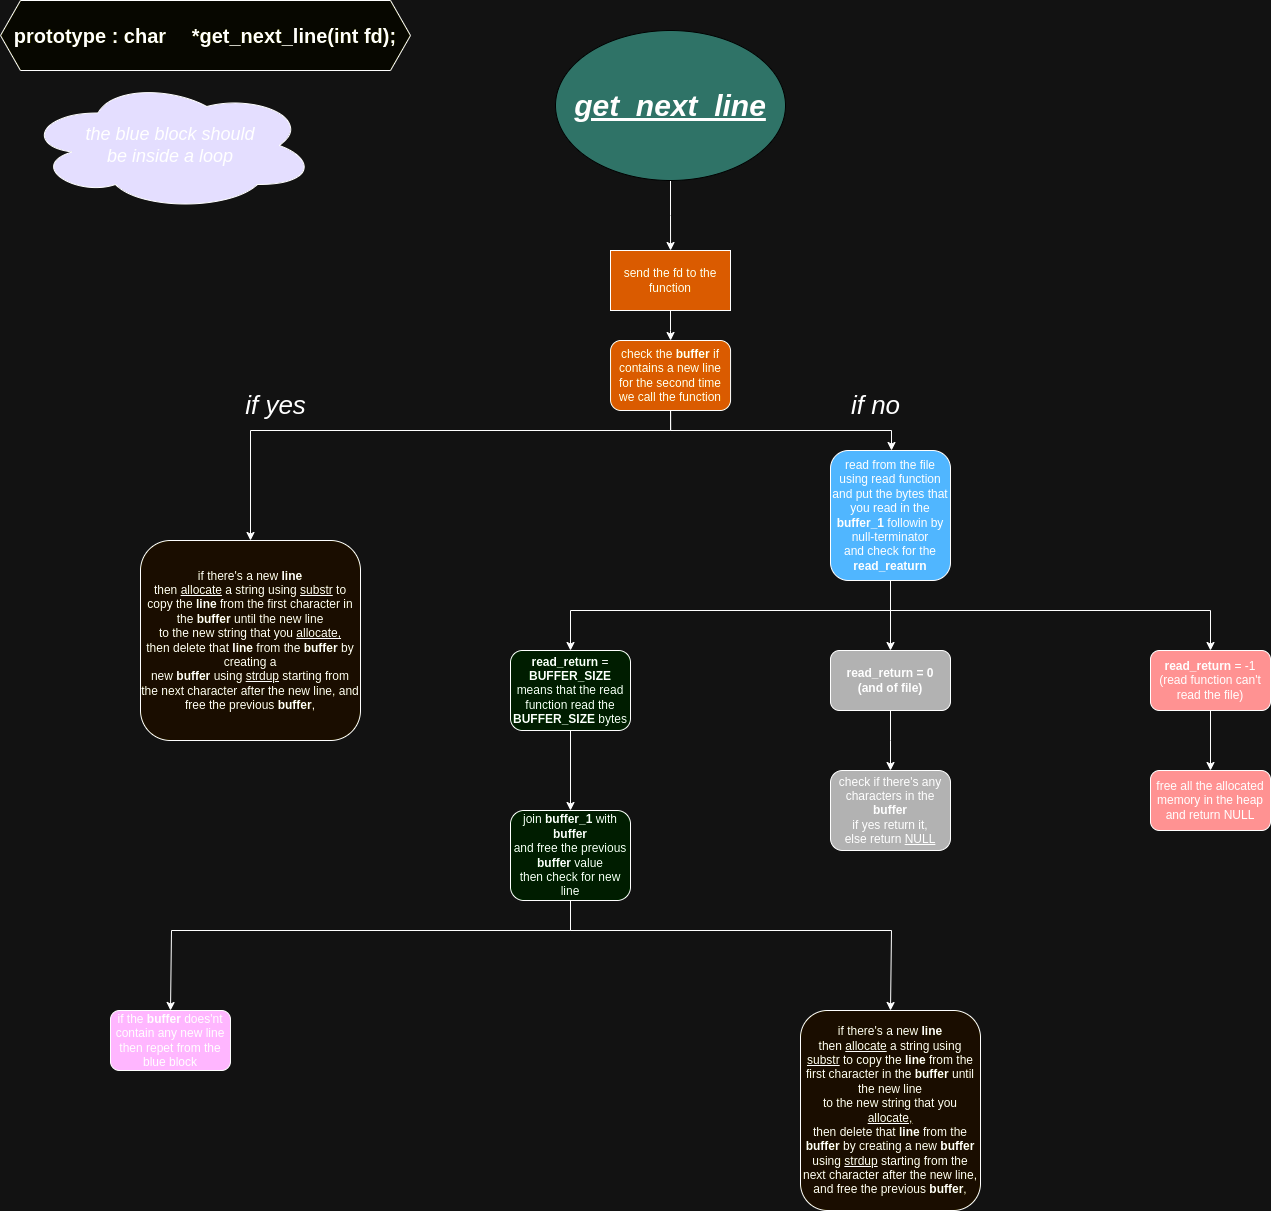

The diagram above was exported from draw.io. Its source (the exported page's mxGraphModel, read from the mxfile embedded in the PNG):
<mxGraphModel dx="3034" dy="754" grid="1" gridSize="10" guides="1" tooltips="1" connect="1" arrows="1" fold="1" page="1" pageScale="1" pageWidth="1600" pageHeight="1200" math="0" shadow="0">
  <root>
    <mxCell id="0" />
    <mxCell id="1" parent="0" />
    <mxCell id="GS4lf-iJEKP6Q8-Omp77-9" style="edgeStyle=orthogonalEdgeStyle;rounded=0;orthogonalLoop=1;jettySize=auto;html=1;exitX=0.5;exitY=1;exitDx=0;exitDy=0;" parent="1" source="GS4lf-iJEKP6Q8-Omp77-2" edge="1">
      <mxGeometry relative="1" as="geometry">
        <mxPoint x="420.05555555555554" y="280" as="targetPoint" />
      </mxGeometry>
    </mxCell>
    <mxCell id="GS4lf-iJEKP6Q8-Omp77-2" value="&lt;u style=&quot;font-size: 30px;&quot;&gt;&lt;b style=&quot;font-size: 30px;&quot;&gt;&lt;i style=&quot;font-size: 30px;&quot;&gt;get_next_line&lt;/i&gt;&lt;/b&gt;&lt;/u&gt;" style="ellipse;whiteSpace=wrap;html=1;strokeColor=#FFFFFF;fillColor=#67AB9F;fontSize=30;" parent="1" vertex="1">
      <mxGeometry x="305" y="60" width="230" height="150" as="geometry" />
    </mxCell>
    <mxCell id="GS4lf-iJEKP6Q8-Omp77-8" style="edgeStyle=orthogonalEdgeStyle;rounded=0;orthogonalLoop=1;jettySize=auto;html=1;exitX=0.5;exitY=0;exitDx=0;exitDy=0;" parent="1" source="GS4lf-iJEKP6Q8-Omp77-5" edge="1">
      <mxGeometry relative="1" as="geometry">
        <mxPoint x="420.05555555555554" y="309.8888888888889" as="targetPoint" />
      </mxGeometry>
    </mxCell>
    <mxCell id="GS4lf-iJEKP6Q8-Omp77-12" style="edgeStyle=orthogonalEdgeStyle;rounded=0;orthogonalLoop=1;jettySize=auto;html=1;exitX=0.5;exitY=1;exitDx=0;exitDy=0;" parent="1" source="GS4lf-iJEKP6Q8-Omp77-5" target="GS4lf-iJEKP6Q8-Omp77-13" edge="1">
      <mxGeometry relative="1" as="geometry">
        <mxPoint x="420.05555555555554" y="400" as="targetPoint" />
      </mxGeometry>
    </mxCell>
    <mxCell id="GS4lf-iJEKP6Q8-Omp77-5" value="send the fd to the function" style="rounded=0;whiteSpace=wrap;html=1;fillColor=#FF8000;" parent="1" vertex="1">
      <mxGeometry x="360" y="280" width="120" height="60" as="geometry" />
    </mxCell>
    <mxCell id="GS4lf-iJEKP6Q8-Omp77-19" style="edgeStyle=orthogonalEdgeStyle;rounded=0;orthogonalLoop=1;jettySize=auto;html=1;exitX=0.5;exitY=1;exitDx=0;exitDy=0;" parent="1" source="GS4lf-iJEKP6Q8-Omp77-13" target="GS4lf-iJEKP6Q8-Omp77-20" edge="1">
      <mxGeometry relative="1" as="geometry">
        <mxPoint x="640" y="480" as="targetPoint" />
        <Array as="points">
          <mxPoint x="420" y="460" />
          <mxPoint x="641" y="460" />
        </Array>
      </mxGeometry>
    </mxCell>
    <mxCell id="UqReDh9th8tIPyzRoxZQ-23" style="edgeStyle=orthogonalEdgeStyle;rounded=0;orthogonalLoop=1;jettySize=auto;html=1;exitX=0.5;exitY=1;exitDx=0;exitDy=0;entryX=0.5;entryY=0;entryDx=0;entryDy=0;" parent="1" source="GS4lf-iJEKP6Q8-Omp77-13" target="GS4lf-iJEKP6Q8-Omp77-16" edge="1">
      <mxGeometry relative="1" as="geometry">
        <Array as="points">
          <mxPoint x="420" y="460" />
          <mxPoint y="460" />
        </Array>
      </mxGeometry>
    </mxCell>
    <mxCell id="GS4lf-iJEKP6Q8-Omp77-13" value="check the &lt;b&gt;buffer&lt;/b&gt; if contains a new line for the second time we call the function" style="rounded=1;whiteSpace=wrap;html=1;fillColor=#FF8000;" parent="1" vertex="1">
      <mxGeometry x="360.06" y="370" width="120" height="70" as="geometry" />
    </mxCell>
    <mxCell id="GS4lf-iJEKP6Q8-Omp77-15" value="&lt;i&gt;if yes&lt;/i&gt;" style="text;html=1;align=center;verticalAlign=middle;resizable=0;points=[];autosize=1;strokeColor=none;fillColor=none;fontSize=26;" parent="1" vertex="1">
      <mxGeometry x="-15" y="415" width="80" height="40" as="geometry" />
    </mxCell>
    <mxCell id="GS4lf-iJEKP6Q8-Omp77-16" value="if there's a new&amp;nbsp;&lt;b&gt;line&lt;/b&gt;&lt;div&gt;then&amp;nbsp;&lt;u&gt;allocate&lt;/u&gt;&amp;nbsp;a string using&amp;nbsp;&lt;u&gt;substr&lt;/u&gt;&amp;nbsp;to copy the&amp;nbsp;&lt;b&gt;line&lt;/b&gt;&amp;nbsp;from the first character in the&amp;nbsp;&lt;b&gt;buffer&lt;/b&gt;&amp;nbsp;until the new line&lt;/div&gt;&lt;div&gt;to the new string that you&amp;nbsp;&lt;u&gt;allocate,&lt;/u&gt;&lt;/div&gt;&lt;div&gt;then delete that&amp;nbsp;&lt;b&gt;line&lt;/b&gt;&amp;nbsp;from the&amp;nbsp;&lt;b&gt;buffer&lt;/b&gt;&amp;nbsp;by creating a new&amp;nbsp;&lt;b&gt;buffer&lt;/b&gt;&amp;nbsp;using&amp;nbsp;&lt;u&gt;strdup&lt;/u&gt;&amp;nbsp;starting from the next character after the new line, and free the previous&amp;nbsp;&lt;b&gt;buffer&lt;/b&gt;,&lt;/div&gt;" style="rounded=1;whiteSpace=wrap;html=1;fillColor=#FFF2CC;" parent="1" vertex="1">
      <mxGeometry x="-110" y="570" width="220" height="200" as="geometry" />
    </mxCell>
    <mxCell id="UqReDh9th8tIPyzRoxZQ-4" style="edgeStyle=orthogonalEdgeStyle;rounded=0;orthogonalLoop=1;jettySize=auto;html=1;exitX=0.5;exitY=1;exitDx=0;exitDy=0;" parent="1" source="GS4lf-iJEKP6Q8-Omp77-20" target="UqReDh9th8tIPyzRoxZQ-5" edge="1">
      <mxGeometry relative="1" as="geometry">
        <mxPoint x="640" y="680" as="targetPoint" />
      </mxGeometry>
    </mxCell>
    <mxCell id="UqReDh9th8tIPyzRoxZQ-31" style="edgeStyle=orthogonalEdgeStyle;rounded=0;orthogonalLoop=1;jettySize=auto;html=1;entryX=0.5;entryY=0;entryDx=0;entryDy=0;" parent="1" source="GS4lf-iJEKP6Q8-Omp77-20" target="UqReDh9th8tIPyzRoxZQ-3" edge="1">
      <mxGeometry relative="1" as="geometry">
        <Array as="points">
          <mxPoint x="640" y="640" />
          <mxPoint x="960" y="640" />
        </Array>
      </mxGeometry>
    </mxCell>
    <mxCell id="GS4lf-iJEKP6Q8-Omp77-20" value="read from the file using read function&lt;div&gt;and put the bytes that you read in the &lt;b&gt;buffer_1&lt;/b&gt; followin by null-terminator&lt;/div&gt;&lt;div&gt;and check for the &lt;b&gt;read_reaturn&lt;/b&gt;&lt;/div&gt;" style="rounded=1;whiteSpace=wrap;html=1;fillColor=#0066CC;" parent="1" vertex="1">
      <mxGeometry x="580" y="480" width="120" height="130" as="geometry" />
    </mxCell>
    <mxCell id="GS4lf-iJEKP6Q8-Omp77-21" value="&lt;i&gt;if no&lt;/i&gt;" style="text;html=1;align=center;verticalAlign=middle;resizable=0;points=[];autosize=1;strokeColor=none;fillColor=none;fontSize=26;" parent="1" vertex="1">
      <mxGeometry x="590" y="415" width="70" height="40" as="geometry" />
    </mxCell>
    <mxCell id="UqReDh9th8tIPyzRoxZQ-7" style="edgeStyle=orthogonalEdgeStyle;rounded=0;orthogonalLoop=1;jettySize=auto;html=1;" parent="1" source="UqReDh9th8tIPyzRoxZQ-3" target="UqReDh9th8tIPyzRoxZQ-8" edge="1">
      <mxGeometry relative="1" as="geometry">
        <mxPoint x="1020" y="800" as="targetPoint" />
      </mxGeometry>
    </mxCell>
    <mxCell id="UqReDh9th8tIPyzRoxZQ-3" value="&lt;b&gt;read_return&lt;/b&gt; = -1&lt;div&gt;(read function can't read the file)&lt;/div&gt;" style="rounded=1;whiteSpace=wrap;html=1;fillColor=#FF0000;" parent="1" vertex="1">
      <mxGeometry x="900" y="680" width="120" height="60" as="geometry" />
    </mxCell>
    <mxCell id="UqReDh9th8tIPyzRoxZQ-6" style="edgeStyle=orthogonalEdgeStyle;rounded=0;orthogonalLoop=1;jettySize=auto;html=1;exitX=0.5;exitY=1;exitDx=0;exitDy=0;" parent="1" source="UqReDh9th8tIPyzRoxZQ-5" edge="1">
      <mxGeometry relative="1" as="geometry">
        <mxPoint x="640" y="800" as="targetPoint" />
      </mxGeometry>
    </mxCell>
    <mxCell id="UqReDh9th8tIPyzRoxZQ-5" value="&lt;b&gt;read_return = 0&lt;/b&gt;&lt;div&gt;&lt;b&gt;(and of file)&lt;/b&gt;&lt;/div&gt;" style="rounded=1;whiteSpace=wrap;html=1;fillColor=#4D4D4D;" parent="1" vertex="1">
      <mxGeometry x="580" y="680" width="120" height="60" as="geometry" />
    </mxCell>
    <mxCell id="UqReDh9th8tIPyzRoxZQ-8" value="&lt;div&gt;free all the allocated memory in the heap&lt;/div&gt;&lt;div&gt;and return NULL&lt;/div&gt;" style="rounded=1;whiteSpace=wrap;html=1;fillColor=#FF0000;" parent="1" vertex="1">
      <mxGeometry x="900" y="800" width="120" height="60" as="geometry" />
    </mxCell>
    <mxCell id="UqReDh9th8tIPyzRoxZQ-9" value="check if there's any characters in the &lt;b&gt;buffer&lt;/b&gt;&lt;div&gt;if yes return it,&lt;/div&gt;&lt;div&gt;else return &lt;u&gt;NULL&lt;/u&gt;&lt;/div&gt;" style="rounded=1;whiteSpace=wrap;html=1;fillColor=#4D4D4D;" parent="1" vertex="1">
      <mxGeometry x="580" y="800" width="120" height="80" as="geometry" />
    </mxCell>
    <mxCell id="UqReDh9th8tIPyzRoxZQ-14" value="" style="edgeStyle=orthogonalEdgeStyle;rounded=0;orthogonalLoop=1;jettySize=auto;html=1;" parent="1" source="GS4lf-iJEKP6Q8-Omp77-20" target="UqReDh9th8tIPyzRoxZQ-13" edge="1">
      <mxGeometry relative="1" as="geometry">
        <mxPoint x="320" y="690" as="targetPoint" />
        <mxPoint x="580" y="560" as="sourcePoint" />
        <Array as="points">
          <mxPoint x="640" y="640" />
          <mxPoint x="320" y="640" />
        </Array>
      </mxGeometry>
    </mxCell>
    <mxCell id="UqReDh9th8tIPyzRoxZQ-16" style="edgeStyle=orthogonalEdgeStyle;rounded=0;orthogonalLoop=1;jettySize=auto;html=1;entryX=0.5;entryY=0;entryDx=0;entryDy=0;" parent="1" source="UqReDh9th8tIPyzRoxZQ-13" target="UqReDh9th8tIPyzRoxZQ-15" edge="1">
      <mxGeometry relative="1" as="geometry" />
    </mxCell>
    <mxCell id="UqReDh9th8tIPyzRoxZQ-13" value="&lt;b&gt;read_return&lt;/b&gt; = &lt;b&gt;BUFFER_SIZE&lt;/b&gt;&lt;div&gt;means that the read function read the &lt;b&gt;BUFFER_SIZE&lt;/b&gt; bytes&lt;/div&gt;" style="rounded=1;whiteSpace=wrap;html=1;fillColor=#CCFFCC;" parent="1" vertex="1">
      <mxGeometry x="260" y="680" width="120" height="80" as="geometry" />
    </mxCell>
    <mxCell id="UqReDh9th8tIPyzRoxZQ-17" style="edgeStyle=orthogonalEdgeStyle;rounded=0;orthogonalLoop=1;jettySize=auto;html=1;" parent="1" source="UqReDh9th8tIPyzRoxZQ-15" edge="1">
      <mxGeometry relative="1" as="geometry">
        <mxPoint x="640" y="1040" as="targetPoint" />
        <Array as="points">
          <mxPoint x="320" y="960" />
          <mxPoint x="641" y="960" />
          <mxPoint x="641" y="1040" />
        </Array>
      </mxGeometry>
    </mxCell>
    <mxCell id="UqReDh9th8tIPyzRoxZQ-21" style="edgeStyle=orthogonalEdgeStyle;rounded=0;orthogonalLoop=1;jettySize=auto;html=1;" parent="1" source="UqReDh9th8tIPyzRoxZQ-15" edge="1">
      <mxGeometry relative="1" as="geometry">
        <mxPoint x="-80" y="1040" as="targetPoint" />
        <Array as="points">
          <mxPoint x="320" y="960" />
          <mxPoint x="-79" y="960" />
          <mxPoint x="-79" y="1040" />
        </Array>
      </mxGeometry>
    </mxCell>
    <mxCell id="UqReDh9th8tIPyzRoxZQ-15" value="join &lt;b&gt;buffer_1&lt;/b&gt; with &lt;b&gt;buffer&lt;/b&gt;&lt;div&gt;and free the previous &lt;b&gt;buffer&lt;/b&gt; value&lt;/div&gt;&lt;div&gt;then check for new line&lt;/div&gt;" style="rounded=1;whiteSpace=wrap;html=1;fillColor=#CCFFCC;" parent="1" vertex="1">
      <mxGeometry x="260" y="840" width="120" height="90" as="geometry" />
    </mxCell>
    <mxCell id="UqReDh9th8tIPyzRoxZQ-18" value="if there's a new &lt;b&gt;line&lt;/b&gt;&lt;div&gt;then &lt;u style=&quot;&quot;&gt;allocate&lt;/u&gt; a string using &lt;u&gt;substr&lt;/u&gt; to copy the &lt;b&gt;line&lt;/b&gt; from the first character in the &lt;b&gt;buffer&lt;/b&gt; until the new line&lt;/div&gt;&lt;div&gt;to the new string that you &lt;u&gt;allocate,&lt;/u&gt;&lt;/div&gt;&lt;div&gt;then delete that &lt;b&gt;line&lt;/b&gt; from the &lt;b&gt;buffer&lt;/b&gt; by creating a new &lt;b&gt;buffer&lt;/b&gt; using &lt;u&gt;strdup&lt;/u&gt; starting from the next character after the new line, and free the previous &lt;b&gt;buffer&lt;/b&gt;,&lt;/div&gt;" style="rounded=1;whiteSpace=wrap;html=1;fillColor=#FFF2CC;" parent="1" vertex="1">
      <mxGeometry x="550" y="1040" width="180" height="200" as="geometry" />
    </mxCell>
    <mxCell id="UqReDh9th8tIPyzRoxZQ-22" value="if the &lt;b&gt;buffer&lt;/b&gt; does'nt contain any new line then repet from the blue block" style="rounded=1;whiteSpace=wrap;html=1;fillColor=#6600CC;" parent="1" vertex="1">
      <mxGeometry x="-140" y="1040" width="120" height="60" as="geometry" />
    </mxCell>
    <mxCell id="UqReDh9th8tIPyzRoxZQ-25" value="&lt;i style=&quot;font-weight: normal;&quot;&gt;the blue block should&lt;/i&gt;&lt;div&gt;&lt;i style=&quot;font-weight: normal;&quot;&gt;be inside a loop&lt;/i&gt;&lt;/div&gt;" style="ellipse;shape=cloud;whiteSpace=wrap;html=1;fontSize=18;fontStyle=1;fillColor=#181266;" parent="1" vertex="1">
      <mxGeometry x="-225" y="110" width="290" height="130" as="geometry" />
    </mxCell>
    <mxCell id="UqReDh9th8tIPyzRoxZQ-27" value="&lt;b&gt;&lt;span style=&quot;font-size: 20px; text-wrap-mode: nowrap;&quot;&gt;prototype : char&lt;/span&gt;&lt;span style=&quot;font-size: 20px; white-space: pre;&quot;&gt;&#09;&lt;/span&gt;&lt;span style=&quot;font-size: 20px; text-wrap-mode: nowrap;&quot;&gt;*get_next_line(int fd);&lt;/span&gt;&lt;/b&gt;" style="shape=hexagon;perimeter=hexagonPerimeter2;whiteSpace=wrap;html=1;fixedSize=1;fillColor=#FFFFCC;" parent="1" vertex="1">
      <mxGeometry x="-250" y="30" width="410" height="70" as="geometry" />
    </mxCell>
  </root>
</mxGraphModel>